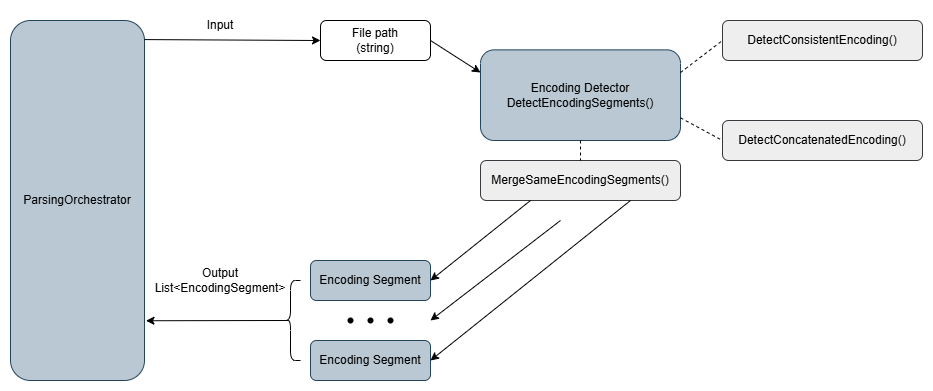

The diagram above was exported from draw.io. Its source (the exported page's mxGraphModel, read from the mxfile embedded in the PNG):
<mxGraphModel dx="1022" dy="564" grid="1" gridSize="10" guides="1" tooltips="1" connect="1" arrows="1" fold="1" page="1" pageScale="1" pageWidth="827" pageHeight="1169" background="#FFFFFF" math="0" shadow="0">
  <root>
    <mxCell id="0" />
    <mxCell id="1" parent="0" />
    <mxCell id="4KaOEN5se3OIgl6rN6ZT-1" parent="1" style="rounded=1;whiteSpace=wrap;html=1;fillColor=#bac8d3;strokeColor=#23445d;" value="ParsingOrchestrator" vertex="1">
      <mxGeometry height="360" width="134" x="50" y="50" as="geometry" />
    </mxCell>
    <mxCell id="4KaOEN5se3OIgl6rN6ZT-2" parent="1" style="rounded=1;whiteSpace=wrap;html=1;fillColor=#bac8d3;strokeColor=#23445d;" value="Encoding Detector&lt;div&gt;DetectEncodingSegments()&lt;/div&gt;" vertex="1">
      <mxGeometry height="90.63" width="200" x="520" y="79.37" as="geometry" />
    </mxCell>
    <mxCell id="4KaOEN5se3OIgl6rN6ZT-23" parent="1" style="rounded=1;whiteSpace=wrap;html=1;fillColor=none;" value="File path&lt;div&gt;(string)&lt;/div&gt;" vertex="1">
      <mxGeometry height="40" width="110" x="360" y="50" as="geometry" />
    </mxCell>
    <mxCell id="4KaOEN5se3OIgl6rN6ZT-24" edge="1" parent="1" source="4KaOEN5se3OIgl6rN6ZT-1" style="endArrow=classic;html=1;rounded=0;entryX=0;entryY=0.5;entryDx=0;entryDy=0;exitX=1;exitY=0.053;exitDx=0;exitDy=0;exitPerimeter=0;" target="4KaOEN5se3OIgl6rN6ZT-23" value="">
      <mxGeometry height="50" relative="1" width="50" as="geometry">
        <mxPoint x="200" y="70" as="sourcePoint" />
        <mxPoint x="550" y="160" as="targetPoint" />
      </mxGeometry>
    </mxCell>
    <mxCell id="4KaOEN5se3OIgl6rN6ZT-25" parent="1" style="rounded=1;whiteSpace=wrap;html=1;fillColor=#eeeeee;strokeColor=#36393d;" value="DetectConsistentEncoding()" vertex="1">
      <mxGeometry height="40" width="200" x="762" y="50" as="geometry" />
    </mxCell>
    <mxCell id="4KaOEN5se3OIgl6rN6ZT-26" parent="1" style="rounded=1;whiteSpace=wrap;html=1;fillColor=#eeeeee;strokeColor=#36393d;" value="DetectConcatenatedEncoding()" vertex="1">
      <mxGeometry height="40" width="200" x="762" y="150" as="geometry" />
    </mxCell>
    <mxCell id="4KaOEN5se3OIgl6rN6ZT-27" edge="1" parent="1" source="4KaOEN5se3OIgl6rN6ZT-2" style="endArrow=none;dashed=1;html=1;rounded=0;entryX=0;entryY=0.5;entryDx=0;entryDy=0;exitX=1;exitY=0.25;exitDx=0;exitDy=0;" target="4KaOEN5se3OIgl6rN6ZT-25" value="">
      <mxGeometry height="50" relative="1" width="50" as="geometry">
        <mxPoint x="520" y="310" as="sourcePoint" />
        <mxPoint x="570" y="260" as="targetPoint" />
      </mxGeometry>
    </mxCell>
    <mxCell id="4KaOEN5se3OIgl6rN6ZT-28" edge="1" parent="1" source="4KaOEN5se3OIgl6rN6ZT-2" style="endArrow=none;dashed=1;html=1;rounded=0;entryX=0;entryY=0.5;entryDx=0;entryDy=0;exitX=1;exitY=0.75;exitDx=0;exitDy=0;" target="4KaOEN5se3OIgl6rN6ZT-26" value="">
      <mxGeometry height="50" relative="1" width="50" as="geometry">
        <mxPoint x="520" y="310" as="sourcePoint" />
        <mxPoint x="570" y="260" as="targetPoint" />
      </mxGeometry>
    </mxCell>
    <mxCell id="4KaOEN5se3OIgl6rN6ZT-30" edge="1" parent="1" source="4KaOEN5se3OIgl6rN6ZT-23" style="endArrow=classic;html=1;rounded=0;exitX=1;exitY=0.5;exitDx=0;exitDy=0;entryX=0;entryY=0.25;entryDx=0;entryDy=0;" target="4KaOEN5se3OIgl6rN6ZT-2" value="">
      <mxGeometry height="50" relative="1" width="50" as="geometry">
        <mxPoint x="570" y="220" as="sourcePoint" />
        <mxPoint x="620" y="170" as="targetPoint" />
      </mxGeometry>
    </mxCell>
    <mxCell id="4KaOEN5se3OIgl6rN6ZT-32" parent="1" style="rounded=1;whiteSpace=wrap;html=1;fillColor=#eeeeee;strokeColor=#36393d;" value="MergeSameEncodingSegments()" vertex="1">
      <mxGeometry height="40" width="200" x="520" y="190" as="geometry" />
    </mxCell>
    <mxCell id="4KaOEN5se3OIgl6rN6ZT-33" edge="1" parent="1" source="4KaOEN5se3OIgl6rN6ZT-2" style="endArrow=none;dashed=1;html=1;rounded=0;exitX=0.5;exitY=1;exitDx=0;exitDy=0;entryX=0.5;entryY=0;entryDx=0;entryDy=0;" target="4KaOEN5se3OIgl6rN6ZT-32" value="">
      <mxGeometry height="50" relative="1" width="50" as="geometry">
        <mxPoint x="550" y="160" as="sourcePoint" />
        <mxPoint x="600" y="110" as="targetPoint" />
      </mxGeometry>
    </mxCell>
    <mxCell id="4KaOEN5se3OIgl6rN6ZT-34" parent="1" style="rounded=1;whiteSpace=wrap;html=1;fillColor=#bac8d3;strokeColor=#23445d;" value="Encoding Segment" vertex="1">
      <mxGeometry height="40" width="120" x="350" y="290" as="geometry" />
    </mxCell>
    <mxCell id="4KaOEN5se3OIgl6rN6ZT-35" parent="1" style="rounded=1;whiteSpace=wrap;html=1;fillColor=#bac8d3;strokeColor=#23445d;" value="Encoding Segment" vertex="1">
      <mxGeometry height="40" width="120" x="350" y="370" as="geometry" />
    </mxCell>
    <mxCell id="4KaOEN5se3OIgl6rN6ZT-36" parent="1" style="text;html=1;whiteSpace=wrap;strokeColor=none;fillColor=none;align=center;verticalAlign=middle;rounded=0;" value="Input" vertex="1">
      <mxGeometry height="30" width="60" x="230" y="40" as="geometry" />
    </mxCell>
    <mxCell id="4KaOEN5se3OIgl6rN6ZT-37" parent="1" style="shape=waypoint;sketch=0;fillStyle=solid;size=6;pointerEvents=1;points=[];fillColor=none;resizable=0;rotatable=0;perimeter=centerPerimeter;snapToPoint=1;" value="" vertex="1">
      <mxGeometry height="20" width="20" x="400" y="340" as="geometry" />
    </mxCell>
    <mxCell id="4KaOEN5se3OIgl6rN6ZT-41" parent="1" style="shape=waypoint;sketch=0;fillStyle=solid;size=6;pointerEvents=1;points=[];fillColor=none;resizable=0;rotatable=0;perimeter=centerPerimeter;snapToPoint=1;" value="" vertex="1">
      <mxGeometry height="20" width="20" x="420" y="340" as="geometry" />
    </mxCell>
    <mxCell id="4KaOEN5se3OIgl6rN6ZT-42" parent="1" style="shape=waypoint;sketch=0;fillStyle=solid;size=6;pointerEvents=1;points=[];fillColor=none;resizable=0;rotatable=0;perimeter=centerPerimeter;snapToPoint=1;" value="" vertex="1">
      <mxGeometry height="20" width="20" x="380" y="340" as="geometry" />
    </mxCell>
    <mxCell id="4KaOEN5se3OIgl6rN6ZT-43" edge="1" parent="1" source="4KaOEN5se3OIgl6rN6ZT-32" style="endArrow=classic;html=1;rounded=0;entryX=1;entryY=0.5;entryDx=0;entryDy=0;exitX=0.25;exitY=1;exitDx=0;exitDy=0;" target="4KaOEN5se3OIgl6rN6ZT-34" value="">
      <mxGeometry height="50" relative="1" width="50" as="geometry">
        <mxPoint x="440" y="270" as="sourcePoint" />
        <mxPoint x="490" y="220" as="targetPoint" />
      </mxGeometry>
    </mxCell>
    <mxCell id="4KaOEN5se3OIgl6rN6ZT-44" edge="1" parent="1" source="4KaOEN5se3OIgl6rN6ZT-32" style="endArrow=classic;html=1;rounded=0;entryX=1;entryY=0.5;entryDx=0;entryDy=0;exitX=0.75;exitY=1;exitDx=0;exitDy=0;" target="4KaOEN5se3OIgl6rN6ZT-35" value="">
      <mxGeometry height="50" relative="1" width="50" as="geometry">
        <mxPoint x="550" y="410" as="sourcePoint" />
        <mxPoint x="600" y="360" as="targetPoint" />
      </mxGeometry>
    </mxCell>
    <mxCell id="4KaOEN5se3OIgl6rN6ZT-48" parent="1" style="text;html=1;whiteSpace=wrap;strokeColor=none;fillColor=none;align=center;verticalAlign=middle;rounded=0;" value="Output&lt;div&gt;List&amp;lt;EncodingSegment&amp;gt;&lt;/div&gt;" vertex="1">
      <mxGeometry height="30" width="60" x="230" y="295" as="geometry" />
    </mxCell>
    <mxCell id="4KaOEN5se3OIgl6rN6ZT-53" parent="1" style="shape=curlyBracket;whiteSpace=wrap;html=1;rounded=1;labelPosition=left;verticalLabelPosition=middle;align=right;verticalAlign=middle;size=0.5;" value="" vertex="1">
      <mxGeometry height="80" width="20" x="320" y="310" as="geometry" />
    </mxCell>
    <mxCell id="4KaOEN5se3OIgl6rN6ZT-54" edge="1" parent="1" source="4KaOEN5se3OIgl6rN6ZT-53" style="endArrow=classic;html=1;rounded=0;exitX=0.1;exitY=0.5;exitDx=0;exitDy=0;exitPerimeter=0;entryX=1.011;entryY=0.834;entryDx=0;entryDy=0;entryPerimeter=0;" target="4KaOEN5se3OIgl6rN6ZT-1" value="">
      <mxGeometry height="50" relative="1" width="50" as="geometry">
        <mxPoint x="310" y="370" as="sourcePoint" />
        <mxPoint x="210" y="350" as="targetPoint" />
      </mxGeometry>
    </mxCell>
    <mxCell id="4KaOEN5se3OIgl6rN6ZT-55" edge="1" parent="1" style="endArrow=classic;html=1;rounded=0;" value="">
      <mxGeometry height="50" relative="1" width="50" as="geometry">
        <mxPoint x="600" y="250" as="sourcePoint" />
        <mxPoint x="470" y="350" as="targetPoint" />
      </mxGeometry>
    </mxCell>
  </root>
</mxGraphModel>